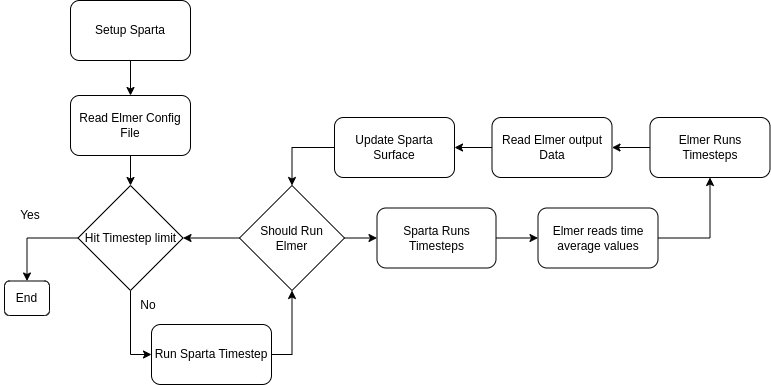

The diagram above was exported from draw.io. Its source (the exported page's mxGraphModel, read from the mxfile embedded in the PNG):
<mxGraphModel dx="2074" dy="1171" grid="0" gridSize="10" guides="1" tooltips="1" connect="1" arrows="1" fold="1" page="0" pageScale="1" pageWidth="850" pageHeight="1100" math="0" shadow="0">
  <root>
    <mxCell id="0" />
    <mxCell id="1" parent="0" />
    <mxCell id="aDrWVKUG6s3fFgjZwwBU-5" style="edgeStyle=orthogonalEdgeStyle;rounded=0;orthogonalLoop=1;jettySize=auto;html=1;exitX=0.5;exitY=1;exitDx=0;exitDy=0;" edge="1" parent="1" source="aDrWVKUG6s3fFgjZwwBU-3" target="aDrWVKUG6s3fFgjZwwBU-4">
      <mxGeometry relative="1" as="geometry" />
    </mxCell>
    <mxCell id="aDrWVKUG6s3fFgjZwwBU-3" value="Setup Sparta" style="rounded=1;whiteSpace=wrap;html=1;" vertex="1" parent="1">
      <mxGeometry x="-316" y="-7" width="120" height="60" as="geometry" />
    </mxCell>
    <mxCell id="aDrWVKUG6s3fFgjZwwBU-33" style="edgeStyle=orthogonalEdgeStyle;rounded=0;orthogonalLoop=1;jettySize=auto;html=1;exitX=0.5;exitY=1;exitDx=0;exitDy=0;entryX=0.5;entryY=0;entryDx=0;entryDy=0;" edge="1" parent="1" source="aDrWVKUG6s3fFgjZwwBU-4" target="aDrWVKUG6s3fFgjZwwBU-32">
      <mxGeometry relative="1" as="geometry" />
    </mxCell>
    <mxCell id="aDrWVKUG6s3fFgjZwwBU-4" value="Read Elmer Config File" style="rounded=1;whiteSpace=wrap;html=1;" vertex="1" parent="1">
      <mxGeometry x="-316" y="88" width="120" height="60" as="geometry" />
    </mxCell>
    <mxCell id="aDrWVKUG6s3fFgjZwwBU-13" style="edgeStyle=orthogonalEdgeStyle;rounded=0;orthogonalLoop=1;jettySize=auto;html=1;exitX=1;exitY=0.5;exitDx=0;exitDy=0;entryX=0;entryY=0.5;entryDx=0;entryDy=0;" edge="1" parent="1" source="aDrWVKUG6s3fFgjZwwBU-6" target="aDrWVKUG6s3fFgjZwwBU-9">
      <mxGeometry relative="1" as="geometry" />
    </mxCell>
    <mxCell id="aDrWVKUG6s3fFgjZwwBU-6" value="Sparta Runs Timesteps" style="rounded=1;whiteSpace=wrap;html=1;" vertex="1" parent="1">
      <mxGeometry x="-9.5" y="200.5" width="119" height="60" as="geometry" />
    </mxCell>
    <mxCell id="aDrWVKUG6s3fFgjZwwBU-24" style="edgeStyle=orthogonalEdgeStyle;rounded=0;orthogonalLoop=1;jettySize=auto;html=1;exitX=1;exitY=0.5;exitDx=0;exitDy=0;entryX=0.5;entryY=1;entryDx=0;entryDy=0;" edge="1" parent="1" source="aDrWVKUG6s3fFgjZwwBU-9" target="aDrWVKUG6s3fFgjZwwBU-14">
      <mxGeometry relative="1" as="geometry" />
    </mxCell>
    <mxCell id="aDrWVKUG6s3fFgjZwwBU-9" value="Elmer reads time average values" style="rounded=1;whiteSpace=wrap;html=1;" vertex="1" parent="1">
      <mxGeometry x="151.5" y="200.5" width="120" height="60" as="geometry" />
    </mxCell>
    <mxCell id="aDrWVKUG6s3fFgjZwwBU-25" style="edgeStyle=orthogonalEdgeStyle;rounded=0;orthogonalLoop=1;jettySize=auto;html=1;exitX=1;exitY=0.5;exitDx=0;exitDy=0;entryX=0;entryY=0.5;entryDx=0;entryDy=0;" edge="1" parent="1" source="aDrWVKUG6s3fFgjZwwBU-10" target="aDrWVKUG6s3fFgjZwwBU-6">
      <mxGeometry relative="1" as="geometry" />
    </mxCell>
    <mxCell id="aDrWVKUG6s3fFgjZwwBU-40" style="edgeStyle=orthogonalEdgeStyle;rounded=0;orthogonalLoop=1;jettySize=auto;html=1;exitX=0;exitY=0.5;exitDx=0;exitDy=0;entryX=1;entryY=0.5;entryDx=0;entryDy=0;" edge="1" parent="1" source="aDrWVKUG6s3fFgjZwwBU-10" target="aDrWVKUG6s3fFgjZwwBU-32">
      <mxGeometry relative="1" as="geometry" />
    </mxCell>
    <mxCell id="aDrWVKUG6s3fFgjZwwBU-10" value="Should Run &lt;br&gt;Elmer" style="rhombus;whiteSpace=wrap;html=1;" vertex="1" parent="1">
      <mxGeometry x="-147" y="178" width="105" height="105" as="geometry" />
    </mxCell>
    <mxCell id="aDrWVKUG6s3fFgjZwwBU-23" style="edgeStyle=orthogonalEdgeStyle;rounded=0;orthogonalLoop=1;jettySize=auto;html=1;exitX=0;exitY=0.5;exitDx=0;exitDy=0;entryX=1;entryY=0.5;entryDx=0;entryDy=0;" edge="1" parent="1" source="aDrWVKUG6s3fFgjZwwBU-14" target="aDrWVKUG6s3fFgjZwwBU-16">
      <mxGeometry relative="1" as="geometry" />
    </mxCell>
    <mxCell id="aDrWVKUG6s3fFgjZwwBU-14" value="Elmer Runs Timesteps" style="rounded=1;whiteSpace=wrap;html=1;" vertex="1" parent="1">
      <mxGeometry x="263.5" y="110" width="120" height="60" as="geometry" />
    </mxCell>
    <mxCell id="aDrWVKUG6s3fFgjZwwBU-22" style="edgeStyle=orthogonalEdgeStyle;rounded=0;orthogonalLoop=1;jettySize=auto;html=1;exitX=0;exitY=0.5;exitDx=0;exitDy=0;entryX=1;entryY=0.5;entryDx=0;entryDy=0;" edge="1" parent="1" source="aDrWVKUG6s3fFgjZwwBU-16" target="aDrWVKUG6s3fFgjZwwBU-18">
      <mxGeometry relative="1" as="geometry" />
    </mxCell>
    <mxCell id="aDrWVKUG6s3fFgjZwwBU-16" value="Read Elmer output Data" style="rounded=1;whiteSpace=wrap;html=1;" vertex="1" parent="1">
      <mxGeometry x="105.5" y="110" width="120" height="60" as="geometry" />
    </mxCell>
    <mxCell id="aDrWVKUG6s3fFgjZwwBU-21" style="edgeStyle=orthogonalEdgeStyle;rounded=0;orthogonalLoop=1;jettySize=auto;html=1;exitX=0;exitY=0.5;exitDx=0;exitDy=0;entryX=0.5;entryY=0;entryDx=0;entryDy=0;" edge="1" parent="1" source="aDrWVKUG6s3fFgjZwwBU-18" target="aDrWVKUG6s3fFgjZwwBU-10">
      <mxGeometry relative="1" as="geometry" />
    </mxCell>
    <mxCell id="aDrWVKUG6s3fFgjZwwBU-18" value="Update Sparta Surface" style="rounded=1;whiteSpace=wrap;html=1;" vertex="1" parent="1">
      <mxGeometry x="-52" y="110" width="120" height="60" as="geometry" />
    </mxCell>
    <mxCell id="aDrWVKUG6s3fFgjZwwBU-26" value="Yes" style="text;html=1;strokeColor=none;fillColor=none;align=center;verticalAlign=middle;whiteSpace=wrap;rounded=0;" vertex="1" parent="1">
      <mxGeometry x="-386" y="193" width="60" height="30" as="geometry" />
    </mxCell>
    <mxCell id="aDrWVKUG6s3fFgjZwwBU-39" style="edgeStyle=orthogonalEdgeStyle;rounded=0;orthogonalLoop=1;jettySize=auto;html=1;exitX=1;exitY=0.5;exitDx=0;exitDy=0;entryX=0.5;entryY=1;entryDx=0;entryDy=0;" edge="1" parent="1" source="aDrWVKUG6s3fFgjZwwBU-28" target="aDrWVKUG6s3fFgjZwwBU-10">
      <mxGeometry relative="1" as="geometry" />
    </mxCell>
    <mxCell id="aDrWVKUG6s3fFgjZwwBU-28" value="Run Sparta Timestep" style="rounded=1;whiteSpace=wrap;html=1;" vertex="1" parent="1">
      <mxGeometry x="-235" y="317" width="120" height="60" as="geometry" />
    </mxCell>
    <mxCell id="aDrWVKUG6s3fFgjZwwBU-35" style="edgeStyle=orthogonalEdgeStyle;rounded=0;orthogonalLoop=1;jettySize=auto;html=1;exitX=0;exitY=0.5;exitDx=0;exitDy=0;entryX=0.5;entryY=0;entryDx=0;entryDy=0;" edge="1" parent="1" source="aDrWVKUG6s3fFgjZwwBU-32" target="aDrWVKUG6s3fFgjZwwBU-34">
      <mxGeometry relative="1" as="geometry" />
    </mxCell>
    <mxCell id="aDrWVKUG6s3fFgjZwwBU-38" style="edgeStyle=orthogonalEdgeStyle;rounded=0;orthogonalLoop=1;jettySize=auto;html=1;exitX=0.5;exitY=1;exitDx=0;exitDy=0;entryX=0;entryY=0.5;entryDx=0;entryDy=0;" edge="1" parent="1" source="aDrWVKUG6s3fFgjZwwBU-32" target="aDrWVKUG6s3fFgjZwwBU-28">
      <mxGeometry relative="1" as="geometry" />
    </mxCell>
    <mxCell id="aDrWVKUG6s3fFgjZwwBU-32" value="Hit Timestep limit" style="rhombus;whiteSpace=wrap;html=1;" vertex="1" parent="1">
      <mxGeometry x="-308.5" y="178" width="105" height="105" as="geometry" />
    </mxCell>
    <mxCell id="aDrWVKUG6s3fFgjZwwBU-34" value="End" style="rounded=1;whiteSpace=wrap;html=1;" vertex="1" parent="1">
      <mxGeometry x="-382" y="273.5" width="45" height="34.5" as="geometry" />
    </mxCell>
    <mxCell id="aDrWVKUG6s3fFgjZwwBU-37" value="No" style="text;html=1;strokeColor=none;fillColor=none;align=center;verticalAlign=middle;whiteSpace=wrap;rounded=0;" vertex="1" parent="1">
      <mxGeometry x="-268" y="283" width="60" height="30" as="geometry" />
    </mxCell>
  </root>
</mxGraphModel>